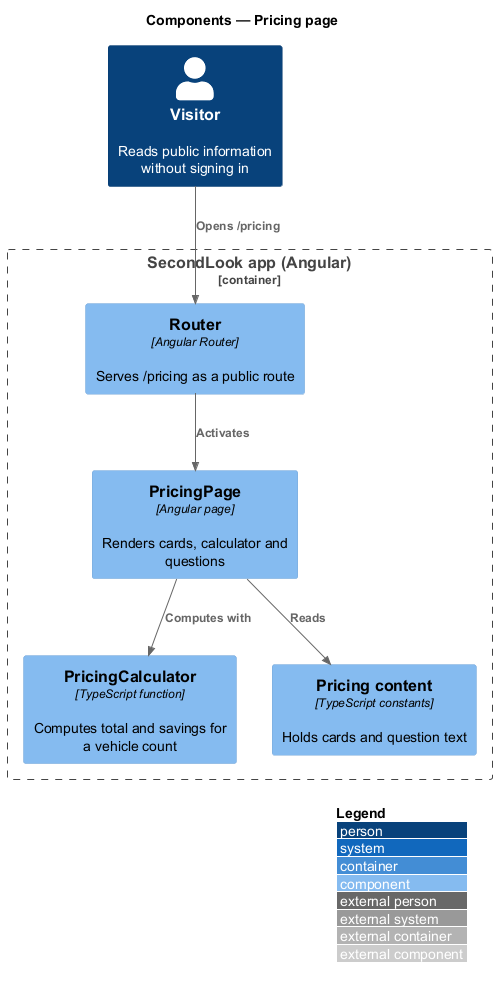

The diagram above was rendered by PlantUML. Its source (embedded in the PNG):
@startuml
!include <C4/C4_Component>
LAYOUT_WITH_LEGEND()
title Components — Pricing page

Person(visitor, "Visitor", "Reads public information without signing in")
Container_Boundary(spa, "SecondLook app (Angular)") {
  Component(router, "Router", "Angular Router", "Serves /pricing as a public route")
  Component(page, "PricingPage", "Angular page", "Renders cards, calculator and questions")
  Component(calc, "PricingCalculator", "TypeScript function", "Computes total and savings for a vehicle count")
  Component(content, "Pricing content", "TypeScript constants", "Holds cards and question text")
}
Rel(visitor, router, "Opens /pricing")
Rel(router, page, "Activates")
Rel(page, calc, "Computes with")
Rel(page, content, "Reads")
@enduml